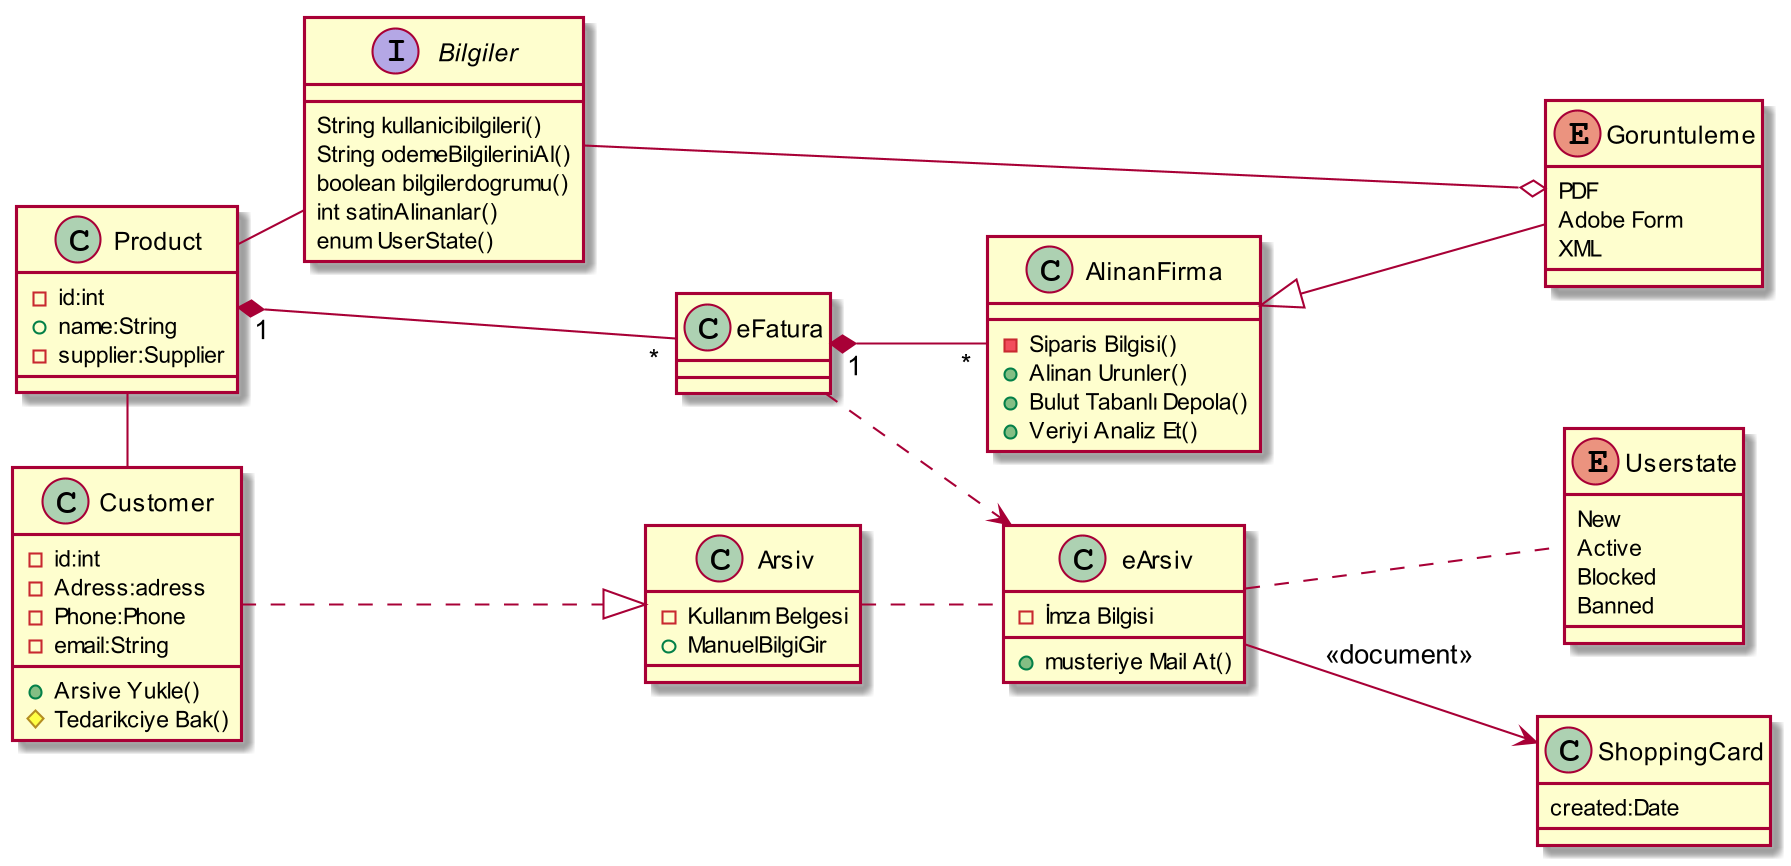

The diagram above was rendered by PlantUML. Its source (embedded in the PNG):
@startuml
skinparam dpi 200

left to right direction

enum Userstate{
	New
	Active
	Blocked
	Banned
}

interface Bilgiler{
    String kullanicibilgileri()
    String odemeBilgileriniAl()
    boolean bilgilerdogrumu()
    int satinAlinanlar()
    enum UserState()
}

Class eArsiv{
  -İmza Bilgisi
  +musteriye Mail At()
}

Class Arsiv {
    -Kullanım Belgesi
    +ManuelBilgiGir
}

Class ShoppingCard{
    created:Date
}

Class Customer{
    -id:int
    -Adress:adress
    -Phone:Phone
    -email:String
    +Arsive Yukle()
    #Tedarikciye Bak()
}

Class Product{
  -id:int
  +name:String
  -supplier:Supplier
}

Class AlinanFirma{
 -Siparis Bilgisi()
 +Alinan Urunler()
 +Bulut Tabanlı Depola()
 +Veriyi Analiz Et()
}

enum Goruntuleme{
    PDF
    Adobe Form
    XML
}

Product - Customer

Customer..|>Arsiv

eArsiv-->ShoppingCard : <<document>>

eFatura"1" *-- "*"AlinanFirma

Product"1" *-- "*"eFatura

Product - Bilgiler

Bilgiler --o Goruntuleme

Arsiv .. eArsiv

eArsiv .. Userstate

AlinanFirma ^-- Goruntuleme

eFatura ..> eArsiv

@enduml